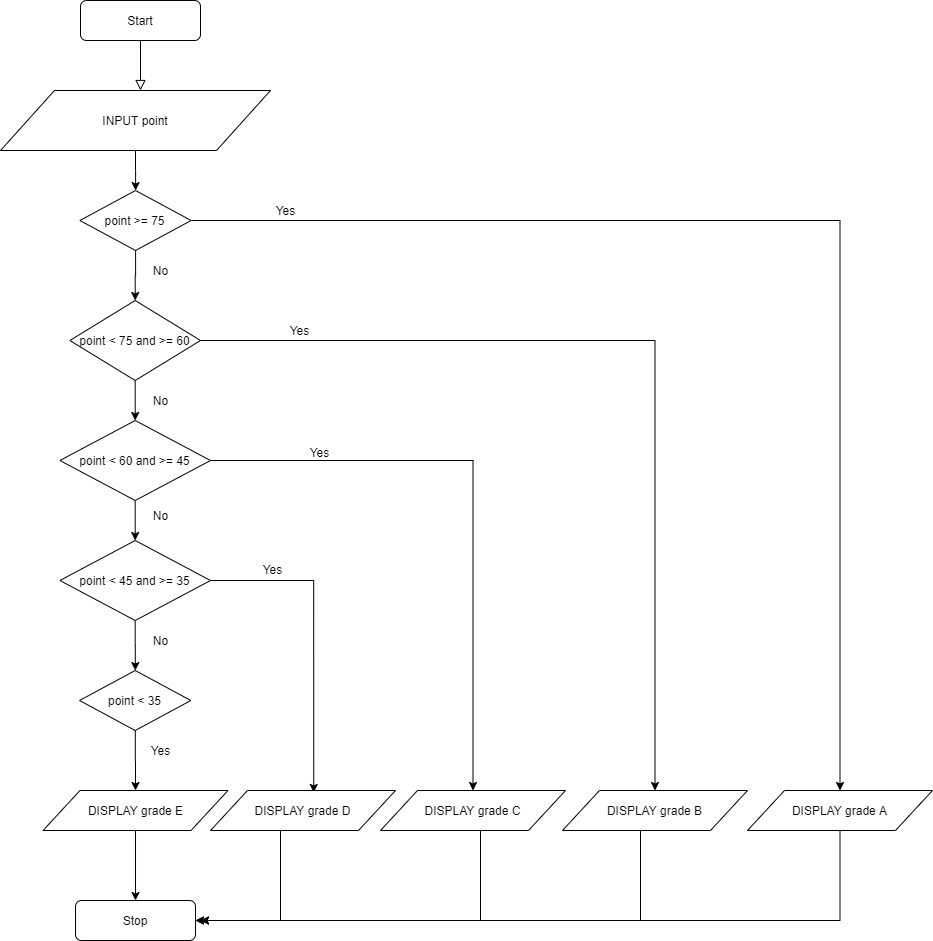

The diagram above was exported from draw.io. Its source (the exported page's mxGraphModel, read from the mxfile embedded in the PNG):
<mxGraphModel dx="1038" dy="499" grid="1" gridSize="10" guides="1" tooltips="1" connect="1" arrows="1" fold="1" page="1" pageScale="1" pageWidth="827" pageHeight="1169" math="0" shadow="0">
  <root>
    <mxCell id="WIyWlLk6GJQsqaUBKTNV-0" />
    <mxCell id="WIyWlLk6GJQsqaUBKTNV-1" parent="WIyWlLk6GJQsqaUBKTNV-0" />
    <mxCell id="WIyWlLk6GJQsqaUBKTNV-2" value="" style="rounded=0;html=1;jettySize=auto;orthogonalLoop=1;fontSize=11;endArrow=block;endFill=0;endSize=8;strokeWidth=1;shadow=0;labelBackgroundColor=none;edgeStyle=orthogonalEdgeStyle;" parent="WIyWlLk6GJQsqaUBKTNV-1" source="WIyWlLk6GJQsqaUBKTNV-3" edge="1">
      <mxGeometry relative="1" as="geometry">
        <mxPoint x="220" y="170" as="targetPoint" />
      </mxGeometry>
    </mxCell>
    <mxCell id="WIyWlLk6GJQsqaUBKTNV-3" value="Start" style="rounded=1;whiteSpace=wrap;html=1;fontSize=12;glass=0;strokeWidth=1;shadow=0;" parent="WIyWlLk6GJQsqaUBKTNV-1" vertex="1">
      <mxGeometry x="160" y="80" width="120" height="40" as="geometry" />
    </mxCell>
    <mxCell id="WIyWlLk6GJQsqaUBKTNV-11" value="Stop" style="rounded=1;whiteSpace=wrap;html=1;fontSize=12;glass=0;strokeWidth=1;shadow=0;" parent="WIyWlLk6GJQsqaUBKTNV-1" vertex="1">
      <mxGeometry x="155.01" y="980" width="120" height="40" as="geometry" />
    </mxCell>
    <mxCell id="_YuYnYXTygiZfcEPGClm-67" value="" style="edgeStyle=orthogonalEdgeStyle;rounded=0;orthogonalLoop=1;jettySize=auto;html=1;" edge="1" parent="WIyWlLk6GJQsqaUBKTNV-1" source="_YuYnYXTygiZfcEPGClm-0" target="_YuYnYXTygiZfcEPGClm-13">
      <mxGeometry relative="1" as="geometry" />
    </mxCell>
    <mxCell id="_YuYnYXTygiZfcEPGClm-0" value="INPUT point" style="shape=parallelogram;perimeter=parallelogramPerimeter;whiteSpace=wrap;html=1;" vertex="1" parent="WIyWlLk6GJQsqaUBKTNV-1">
      <mxGeometry x="80" y="170" width="270" height="60" as="geometry" />
    </mxCell>
    <mxCell id="_YuYnYXTygiZfcEPGClm-11" value="" style="edgeStyle=orthogonalEdgeStyle;rounded=0;orthogonalLoop=1;jettySize=auto;html=1;" edge="1" parent="WIyWlLk6GJQsqaUBKTNV-1" source="_YuYnYXTygiZfcEPGClm-8" target="WIyWlLk6GJQsqaUBKTNV-11">
      <mxGeometry relative="1" as="geometry" />
    </mxCell>
    <mxCell id="_YuYnYXTygiZfcEPGClm-8" value="DISPLAY grade E" style="shape=parallelogram;perimeter=parallelogramPerimeter;whiteSpace=wrap;html=1;" vertex="1" parent="WIyWlLk6GJQsqaUBKTNV-1">
      <mxGeometry x="122.51" y="870" width="185" height="40" as="geometry" />
    </mxCell>
    <mxCell id="_YuYnYXTygiZfcEPGClm-70" value="" style="edgeStyle=orthogonalEdgeStyle;rounded=0;orthogonalLoop=1;jettySize=auto;html=1;" edge="1" parent="WIyWlLk6GJQsqaUBKTNV-1" source="_YuYnYXTygiZfcEPGClm-13" target="_YuYnYXTygiZfcEPGClm-62">
      <mxGeometry relative="1" as="geometry" />
    </mxCell>
    <mxCell id="_YuYnYXTygiZfcEPGClm-91" style="edgeStyle=orthogonalEdgeStyle;rounded=0;orthogonalLoop=1;jettySize=auto;html=1;entryX=0.5;entryY=0;entryDx=0;entryDy=0;" edge="1" parent="WIyWlLk6GJQsqaUBKTNV-1" source="_YuYnYXTygiZfcEPGClm-13" target="_YuYnYXTygiZfcEPGClm-88">
      <mxGeometry relative="1" as="geometry" />
    </mxCell>
    <mxCell id="_YuYnYXTygiZfcEPGClm-13" value="point &amp;gt;= 75" style="rhombus;whiteSpace=wrap;html=1;" vertex="1" parent="WIyWlLk6GJQsqaUBKTNV-1">
      <mxGeometry x="159.38" y="270" width="111.25" height="60" as="geometry" />
    </mxCell>
    <mxCell id="_YuYnYXTygiZfcEPGClm-71" value="" style="edgeStyle=orthogonalEdgeStyle;rounded=0;orthogonalLoop=1;jettySize=auto;html=1;" edge="1" parent="WIyWlLk6GJQsqaUBKTNV-1" source="_YuYnYXTygiZfcEPGClm-62" target="_YuYnYXTygiZfcEPGClm-63">
      <mxGeometry relative="1" as="geometry" />
    </mxCell>
    <mxCell id="_YuYnYXTygiZfcEPGClm-92" style="edgeStyle=orthogonalEdgeStyle;rounded=0;orthogonalLoop=1;jettySize=auto;html=1;" edge="1" parent="WIyWlLk6GJQsqaUBKTNV-1" source="_YuYnYXTygiZfcEPGClm-62" target="_YuYnYXTygiZfcEPGClm-87">
      <mxGeometry relative="1" as="geometry" />
    </mxCell>
    <mxCell id="_YuYnYXTygiZfcEPGClm-62" value="point &amp;lt; 75 and &amp;gt;= 60" style="rhombus;whiteSpace=wrap;html=1;" vertex="1" parent="WIyWlLk6GJQsqaUBKTNV-1">
      <mxGeometry x="149.38" y="380" width="130.62" height="80" as="geometry" />
    </mxCell>
    <mxCell id="_YuYnYXTygiZfcEPGClm-74" value="" style="edgeStyle=orthogonalEdgeStyle;rounded=0;orthogonalLoop=1;jettySize=auto;html=1;" edge="1" parent="WIyWlLk6GJQsqaUBKTNV-1" source="_YuYnYXTygiZfcEPGClm-63" target="_YuYnYXTygiZfcEPGClm-72">
      <mxGeometry relative="1" as="geometry" />
    </mxCell>
    <mxCell id="_YuYnYXTygiZfcEPGClm-93" style="edgeStyle=orthogonalEdgeStyle;rounded=0;orthogonalLoop=1;jettySize=auto;html=1;" edge="1" parent="WIyWlLk6GJQsqaUBKTNV-1" source="_YuYnYXTygiZfcEPGClm-63" target="_YuYnYXTygiZfcEPGClm-86">
      <mxGeometry relative="1" as="geometry" />
    </mxCell>
    <mxCell id="_YuYnYXTygiZfcEPGClm-63" value="point &amp;lt; 60 and &amp;gt;= 45" style="rhombus;whiteSpace=wrap;html=1;" vertex="1" parent="WIyWlLk6GJQsqaUBKTNV-1">
      <mxGeometry x="139.38" y="500" width="150.63" height="80" as="geometry" />
    </mxCell>
    <mxCell id="_YuYnYXTygiZfcEPGClm-76" value="" style="edgeStyle=orthogonalEdgeStyle;rounded=0;orthogonalLoop=1;jettySize=auto;html=1;" edge="1" parent="WIyWlLk6GJQsqaUBKTNV-1" source="_YuYnYXTygiZfcEPGClm-72" target="_YuYnYXTygiZfcEPGClm-75">
      <mxGeometry relative="1" as="geometry" />
    </mxCell>
    <mxCell id="_YuYnYXTygiZfcEPGClm-95" style="edgeStyle=orthogonalEdgeStyle;rounded=0;orthogonalLoop=1;jettySize=auto;html=1;entryX=0.558;entryY=0.05;entryDx=0;entryDy=0;entryPerimeter=0;" edge="1" parent="WIyWlLk6GJQsqaUBKTNV-1" source="_YuYnYXTygiZfcEPGClm-72" target="_YuYnYXTygiZfcEPGClm-85">
      <mxGeometry relative="1" as="geometry">
        <Array as="points">
          <mxPoint x="393" y="660" />
        </Array>
      </mxGeometry>
    </mxCell>
    <mxCell id="_YuYnYXTygiZfcEPGClm-72" value="point &amp;lt; 45 and &amp;gt;= 35" style="rhombus;whiteSpace=wrap;html=1;" vertex="1" parent="WIyWlLk6GJQsqaUBKTNV-1">
      <mxGeometry x="139.38" y="620" width="150.63" height="80" as="geometry" />
    </mxCell>
    <mxCell id="_YuYnYXTygiZfcEPGClm-82" value="" style="edgeStyle=orthogonalEdgeStyle;rounded=0;orthogonalLoop=1;jettySize=auto;html=1;" edge="1" parent="WIyWlLk6GJQsqaUBKTNV-1" source="_YuYnYXTygiZfcEPGClm-75" target="_YuYnYXTygiZfcEPGClm-8">
      <mxGeometry relative="1" as="geometry" />
    </mxCell>
    <mxCell id="_YuYnYXTygiZfcEPGClm-75" value="point &amp;lt; 35" style="rhombus;whiteSpace=wrap;html=1;" vertex="1" parent="WIyWlLk6GJQsqaUBKTNV-1">
      <mxGeometry x="159.07" y="750" width="111.25" height="60" as="geometry" />
    </mxCell>
    <mxCell id="_YuYnYXTygiZfcEPGClm-96" style="edgeStyle=orthogonalEdgeStyle;rounded=0;orthogonalLoop=1;jettySize=auto;html=1;entryX=1;entryY=0.5;entryDx=0;entryDy=0;" edge="1" parent="WIyWlLk6GJQsqaUBKTNV-1" source="_YuYnYXTygiZfcEPGClm-85" target="WIyWlLk6GJQsqaUBKTNV-11">
      <mxGeometry relative="1" as="geometry">
        <Array as="points">
          <mxPoint x="360" y="1000" />
        </Array>
      </mxGeometry>
    </mxCell>
    <mxCell id="_YuYnYXTygiZfcEPGClm-85" value="DISPLAY grade D" style="shape=parallelogram;perimeter=parallelogramPerimeter;whiteSpace=wrap;html=1;" vertex="1" parent="WIyWlLk6GJQsqaUBKTNV-1">
      <mxGeometry x="290.01" y="870" width="185" height="40" as="geometry" />
    </mxCell>
    <mxCell id="_YuYnYXTygiZfcEPGClm-97" style="edgeStyle=orthogonalEdgeStyle;rounded=0;orthogonalLoop=1;jettySize=auto;html=1;" edge="1" parent="WIyWlLk6GJQsqaUBKTNV-1" source="_YuYnYXTygiZfcEPGClm-86">
      <mxGeometry relative="1" as="geometry">
        <mxPoint x="280" y="1000" as="targetPoint" />
        <Array as="points">
          <mxPoint x="560" y="1000" />
        </Array>
      </mxGeometry>
    </mxCell>
    <mxCell id="_YuYnYXTygiZfcEPGClm-86" value="DISPLAY grade C" style="shape=parallelogram;perimeter=parallelogramPerimeter;whiteSpace=wrap;html=1;" vertex="1" parent="WIyWlLk6GJQsqaUBKTNV-1">
      <mxGeometry x="460" y="870" width="185" height="40" as="geometry" />
    </mxCell>
    <mxCell id="_YuYnYXTygiZfcEPGClm-98" style="edgeStyle=orthogonalEdgeStyle;rounded=0;orthogonalLoop=1;jettySize=auto;html=1;" edge="1" parent="WIyWlLk6GJQsqaUBKTNV-1" source="_YuYnYXTygiZfcEPGClm-87">
      <mxGeometry relative="1" as="geometry">
        <mxPoint x="280" y="1000" as="targetPoint" />
        <Array as="points">
          <mxPoint x="720" y="1000" />
        </Array>
      </mxGeometry>
    </mxCell>
    <mxCell id="_YuYnYXTygiZfcEPGClm-87" value="DISPLAY grade B" style="shape=parallelogram;perimeter=parallelogramPerimeter;whiteSpace=wrap;html=1;" vertex="1" parent="WIyWlLk6GJQsqaUBKTNV-1">
      <mxGeometry x="642" y="870" width="185" height="40" as="geometry" />
    </mxCell>
    <mxCell id="_YuYnYXTygiZfcEPGClm-99" style="edgeStyle=orthogonalEdgeStyle;rounded=0;orthogonalLoop=1;jettySize=auto;html=1;entryX=1;entryY=0.5;entryDx=0;entryDy=0;" edge="1" parent="WIyWlLk6GJQsqaUBKTNV-1" source="_YuYnYXTygiZfcEPGClm-88" target="WIyWlLk6GJQsqaUBKTNV-11">
      <mxGeometry relative="1" as="geometry">
        <Array as="points">
          <mxPoint x="920" y="1000" />
        </Array>
      </mxGeometry>
    </mxCell>
    <mxCell id="_YuYnYXTygiZfcEPGClm-88" value="DISPLAY grade A" style="shape=parallelogram;perimeter=parallelogramPerimeter;whiteSpace=wrap;html=1;" vertex="1" parent="WIyWlLk6GJQsqaUBKTNV-1">
      <mxGeometry x="827" y="870" width="185" height="40" as="geometry" />
    </mxCell>
    <mxCell id="_YuYnYXTygiZfcEPGClm-100" value="Yes" style="text;html=1;align=center;verticalAlign=middle;resizable=0;points=[];autosize=1;" vertex="1" parent="WIyWlLk6GJQsqaUBKTNV-1">
      <mxGeometry x="350" y="280" width="30" height="20" as="geometry" />
    </mxCell>
    <mxCell id="_YuYnYXTygiZfcEPGClm-102" value="Yes" style="text;html=1;align=center;verticalAlign=middle;resizable=0;points=[];autosize=1;" vertex="1" parent="WIyWlLk6GJQsqaUBKTNV-1">
      <mxGeometry x="364" y="400" width="30" height="20" as="geometry" />
    </mxCell>
    <mxCell id="_YuYnYXTygiZfcEPGClm-103" value="Yes" style="text;html=1;align=center;verticalAlign=middle;resizable=0;points=[];autosize=1;" vertex="1" parent="WIyWlLk6GJQsqaUBKTNV-1">
      <mxGeometry x="384" y="522" width="30" height="20" as="geometry" />
    </mxCell>
    <mxCell id="_YuYnYXTygiZfcEPGClm-104" value="Yes" style="text;html=1;align=center;verticalAlign=middle;resizable=0;points=[];autosize=1;" vertex="1" parent="WIyWlLk6GJQsqaUBKTNV-1">
      <mxGeometry x="337" y="639" width="30" height="20" as="geometry" />
    </mxCell>
    <mxCell id="_YuYnYXTygiZfcEPGClm-105" value="Yes" style="text;html=1;align=center;verticalAlign=middle;resizable=0;points=[];autosize=1;" vertex="1" parent="WIyWlLk6GJQsqaUBKTNV-1">
      <mxGeometry x="225" y="820" width="30" height="20" as="geometry" />
    </mxCell>
    <mxCell id="_YuYnYXTygiZfcEPGClm-106" value="No" style="text;html=1;align=center;verticalAlign=middle;resizable=0;points=[];autosize=1;" vertex="1" parent="WIyWlLk6GJQsqaUBKTNV-1">
      <mxGeometry x="225" y="710" width="30" height="20" as="geometry" />
    </mxCell>
    <mxCell id="_YuYnYXTygiZfcEPGClm-107" value="No" style="text;html=1;align=center;verticalAlign=middle;resizable=0;points=[];autosize=1;" vertex="1" parent="WIyWlLk6GJQsqaUBKTNV-1">
      <mxGeometry x="225" y="585" width="30" height="20" as="geometry" />
    </mxCell>
    <mxCell id="_YuYnYXTygiZfcEPGClm-108" value="No" style="text;html=1;align=center;verticalAlign=middle;resizable=0;points=[];autosize=1;" vertex="1" parent="WIyWlLk6GJQsqaUBKTNV-1">
      <mxGeometry x="225" y="470" width="30" height="20" as="geometry" />
    </mxCell>
    <mxCell id="_YuYnYXTygiZfcEPGClm-109" value="No" style="text;html=1;align=center;verticalAlign=middle;resizable=0;points=[];autosize=1;" vertex="1" parent="WIyWlLk6GJQsqaUBKTNV-1">
      <mxGeometry x="225" y="340" width="30" height="20" as="geometry" />
    </mxCell>
  </root>
</mxGraphModel>